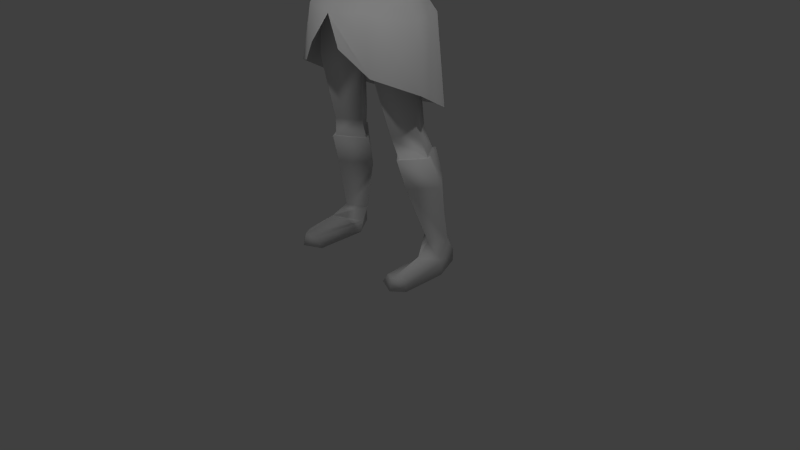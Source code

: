 # Source: maincharactermalermultiresarmstart_anim2.blend  (saved by Blender 2.74.0; exported with 4.5.12 LTS)
import bpy
from mathutils import Matrix  # noqa: F401  (used for matrix-valued properties, if any)

bpy.ops.wm.read_factory_settings(use_empty=True)
scene = bpy.context.scene
scene.name = 'Scene'

# ---- collections
col_collection_1 = bpy.data.collections.new('Collection 1'); scene.collection.children.link(col_collection_1)

# ---- world
world_world = bpy.data.worlds.new('World'); scene.world = world_world
world_world.color = (0.05088, 0.05088, 0.05088)
world_world.use_sun_shadow = False
world_world.sun_shadow_jitter_overblur = 0.0
world_world.cycles.sampling_method = 'MANUAL'
world_world.cycles.sample_map_resolution = 256

# ---- cameras
cam_camera = bpy.data.cameras.new('Camera')
cam_camera.clip_end = 100.0
cam_camera.lens = 35.0
cam_camera.sensor_width = 32.0
cam_camera.sensor_height = 18.0
cam_camera.ortho_scale = 7.314
cam_camera.dof.focus_distance = 0.0
cam_camera.dof.aperture_fstop = 128.0
cam_camera_001 = bpy.data.cameras.new('Camera.001')
cam_camera_001.clip_end = 100.0
cam_camera_001.lens = 35.0
cam_camera_001.sensor_width = 32.0
cam_camera_001.sensor_height = 18.0
cam_camera_001.ortho_scale = 7.314
cam_camera_001.dof.focus_distance = 0.0
cam_camera_001.dof.aperture_fstop = 128.0

# ---- lights
light_lamp = bpy.data.lights.new('Lamp', 'POINT')
light_lamp.transmission_factor = 0.0
light_lamp.cutoff_distance = 30.0
light_lamp.energy = 100.0
light_lamp.shadow_buffer_clip_start = 1.001
light_lamp.shadow_soft_size = 0.1
light_lamp.shadow_maximum_resolution = 0.006
light_lamp.use_absolute_resolution = True
light_lamp.cycles.use_multiple_importance_sampling = False
light_lamp_001 = bpy.data.lights.new('Lamp.001', 'POINT')
light_lamp_001.transmission_factor = 0.0
light_lamp_001.cutoff_distance = 30.0
light_lamp_001.energy = 100.0
light_lamp_001.shadow_buffer_clip_start = 1.001
light_lamp_001.shadow_soft_size = 0.1
light_lamp_001.shadow_maximum_resolution = 0.006
light_lamp_001.use_absolute_resolution = True
light_lamp_001.cycles.use_multiple_importance_sampling = False

# ---- meshes
me_circle = bpy.data.meshes.new('Circle')
me_circle.from_pydata([(0.3595, -0.327, 3.847), (0.5672, -0.03971, 3.763), (0.4829, 0.215, 3.782), (0.3403, -0.3412, 4.239), (0.5576, -0.05014, 4.112), (0.45, 0.1955, 4.148), (0.2896, -0.4389, 4.667), (0.3419, -0.3095, 3.543), (0.6461, -0.03549, 3.504), (0.5688, 0.2012, 3.527), (0.1801, -0.3586, 4.986), (0.5471, 0.07893, 4.823), (0.2899, -0.3132, 4.985), (0.3898, 0.3252, 5.006), (0.7003, -0.1308, 5.121), (0.6622, 0.2822, 5.101), (0.686, 0.09597, 5.318), (0.1607, -0.2419, 5.188), (0.3095, -0.2042, 5.181), (0.337, 0.356, 5.178), (0.2171, 0.1162, 5.415), (0.1429, -0.09707, 5.406), (0.4545, -0.2059, 4.957), (0.4527, -0.1597, 5.187), (0.4739, 0.1439, 5.362), (0.5316, 0.2425, 4.939), (0.4988, 0.3385, 5.186), (0.2115, 0.2871, 3.775), (0.1814, 0.2501, 4.154), (0.2351, 0.4007, 3.549), (0.4173, 0.2037, 4.545), (0.1804, 0.2954, 4.609), (0.1949, 0.329, 4.994), (0.1949, 0.3744, 5.184), (0.5422, -0.0277, 4.451), (0.1675, 0.2707, 5.454), (0.1923, 0.01546, 5.595), (0.1401, -0.1003, 5.583), (0.1143, 0.1807, 5.594), (0.7966, 0.09105, 4.826), (0.8717, -0.1421, 5.065), (0.8842, 0.2832, 5.057), (0.8677, 0.04216, 5.286), (1.176, 0.1106, 4.805), (1.236, -0.1014, 4.981), (1.207, 0.2979, 4.985), (1.203, 0.0443, 5.192), (1.518, 0.1664, 4.756), (1.548, -0.0008285, 4.881), (1.51, 0.3118, 4.914), (1.538, 0.1067, 5.067), (1.668, 0.1626, 4.722), (1.709, -0.03999, 4.827), (1.695, 0.2784, 4.91), (1.708, 0.1094, 5.027), (2.001, 0.0995, 4.602), (2.026, -0.09195, 4.755), (2.03, 0.2515, 4.78), (2.041, 0.09715, 4.929), (2.506, -0.003727, 4.504), (2.479, -0.1025, 4.592), (2.521, 0.138, 4.612), (2.501, 0.07614, 4.674), (2.755, -0.1493, 4.441), (2.748, -0.2282, 4.522), (2.791, 0.09187, 4.537), (2.774, 0.02686, 4.606), (2.984, -0.1648, 4.352), (3.005, -0.1708, 4.39), (3.011, 0.1378, 4.424), (3.005, 0.092, 4.484), (2.905, 0.08357, 4.541), (2.912, 0.1213, 4.487), (2.882, -0.1805, 4.454), (2.885, -0.1762, 4.41), (2.784, -0.2531, 4.432), (2.751, -0.1651, 4.418), (2.706, -0.3159, 4.428), (2.686, -0.196, 4.353), (3.077, -0.06052, 4.251), (3.104, -0.09331, 4.303), (3.114, 0.1284, 4.332), (3.098, 0.1113, 4.397), (2.815, -0.264, 4.377), (2.78, -0.1793, 4.327), (2.757, -0.2973, 4.346), (2.727, -0.2352, 4.318), (2.855, -0.2473, 4.3), (2.817, -0.1802, 4.283), (2.791, -0.294, 4.267), (2.769, -0.2422, 4.259), (0.3142, -0.3665, 3.212), (0.68, -0.03841, 3.265), (0.635, 0.2047, 3.273), (0.3051, 0.4436, 3.265), (0.06698, 0.005302, 2.978), (0.4343, -0.3547, 2.606), (0.7481, -0.02898, 2.538), (0.4674, 0.3606, 2.593), (0.08324, -0.02329, 2.8), (0.4139, 0.3776, 2.995), (0.1046, -0.02276, 2.522), (0.6931, 0.02567, 3.028), (0.3526, -0.386, 3.057), (0.5011, -0.1184, 1.75), (0.7127, 0.08734, 1.848), (0.5157, 0.403, 1.744), (0.2766, 0.07968, 1.729), (0.3075, -0.01843, 5.872), (0.5731, -0.06725, 1.493), (0.7622, 0.1974, 1.493), (0.6028, 0.4481, 1.513), (0.3094, 0.1908, 1.461), (0.2382, -0.2519, 5.834), (0.2009, 0.1529, 5.87), (0.3178, -0.03923, 6.037), (0.2599, -0.26, 6.035), (0.2269, 0.13, 6.069), (0.2915, -0.07006, 6.247), (0.266, -0.3406, 6.168), (0.2284, 0.1339, 6.223), (0.2056, -0.1124, 6.386), (0.1637, -0.2786, 6.332), (0.147, 0.03813, 6.406), (0.1495, 0.1644, 5.728), (0.2623, -0.004748, 5.699), (0.1702, -0.2861, 5.624), (0.0664, -0.3807, 5.783), (0.02297, -0.3586, 5.969), (0.06062, -0.4388, 5.79), (0.4545, -0.2776, 4.541), (0.4042, 0.05242, 6.003), (0.3778, -0.2525, 5.993), (0.3043, 0.2898, 6.041), (0.3186, 0.2572, 5.68), (0.2939, -0.2018, 5.652), (0.3681, 0.1027, 5.641), (0.4777, -0.4341, 3.209), (0.8488, -0.09205, 3.137), (0.7847, 0.3307, 3.179), (0.4562, 0.6182, 3.036), (0.5545, -0.47, 2.538), (1.036, -0.1582, 2.384), (0.9543, 0.2831, 2.136), (0.4331, 0.6698, 1.97), (0.2282, -0.6291, 2.838), (0.789, 0.07804, 4.785), (0.9339, -0.1955, 5.085), (0.9317, 0.3304, 5.059), (0.9309, 0.01808, 5.31), (1.201, 0.07804, 4.708), (1.194, -0.1997, 4.995), (1.352, 0.3773, 4.969), (1.305, 0.05697, 5.241), (0.5823, -0.114, 1.493), (0.8062, 0.1995, 1.493), (0.6174, 0.4965, 1.513), (0.2699, 0.1917, 1.461), (0.8847, 0.321, 1.111), (0.618, -0.005489, 1.116), (0.6797, 0.5435, 1.177), (0.322, 0.3109, 1.079), (0.7716, 0.2141, 0.3912), (0.9204, 0.405, 0.3916), (0.7494, 0.554, 0.4046), (0.5424, 0.3861, 0.3705), (0.8141, 0.00742, 0.2732), (0.9148, 0.2905, 0.1542), (0.8212, 0.609, 0.1672), (0.616, 0.3668, 0.1331), (0.848, -0.001674, 0.0), (0.9806, 0.2339, 0.0), (0.8212, 0.609, 0.0), (0.5933, 0.2966, 0.0), (0.8298, -0.443, 0.1538), (0.9148, -0.3142, 0.1542), (0.6809, -0.3771, 0.1331), (0.8298, -0.4885, 0.0), (0.9806, -0.3597, 0.0), (0.5933, -0.3771, 0.0), (0.3877, 0.002875, 6.219), (0.3619, -0.2874, 6.202), (0.268, 0.2247, 6.25), (0.2586, -0.03185, 6.401), (0.2, -0.3432, 6.391), (0.2088, 0.1765, 6.399), (-0.3595, -0.327, 3.847), (-0.5672, -0.03971, 3.763), (-0.4829, 0.215, 3.782), (-0.3403, -0.3412, 4.239), (-0.5576, -0.05014, 4.112), (-0.45, 0.1955, 4.148), (-0.2896, -0.4389, 4.667), (-0.3419, -0.3095, 3.543), (-0.6461, -0.03549, 3.504), (-0.5688, 0.2012, 3.527), (-0.1801, -0.3586, 4.986), (-0.5471, 0.07893, 4.823), (-0.2899, -0.3132, 4.985), (-0.3898, 0.3252, 5.006), (-0.7003, -0.1308, 5.121), (-0.6622, 0.2822, 5.101), (-0.686, 0.09597, 5.318), (-0.1607, -0.2419, 5.188), (-0.3095, -0.2042, 5.181), (-0.337, 0.356, 5.178), (-0.2171, 0.1162, 5.415), (-0.1429, -0.09707, 5.406), (-0.4545, -0.2059, 4.957), (-0.4527, -0.1597, 5.187), (-0.4739, 0.1439, 5.362), (-0.5316, 0.2425, 4.939), (-0.4988, 0.3385, 5.186), (-0.2115, 0.2871, 3.775), (-0.1814, 0.2501, 4.154), (-0.2351, 0.4007, 3.549), (-0.4173, 0.2037, 4.545), (-0.1804, 0.2954, 4.609), (-0.1949, 0.329, 4.994), (-0.1949, 0.3744, 5.184), (-0.5422, -0.0277, 4.451), (-0.1675, 0.2707, 5.454), (-0.1923, 0.01546, 5.595), (-0.1401, -0.1003, 5.583), (-0.1143, 0.1807, 5.594), (-0.7966, 0.09105, 4.826), (-0.8717, -0.1421, 5.065), (-0.8842, 0.2832, 5.057), (-0.8677, 0.04216, 5.286), (-1.176, 0.1106, 4.805), (-1.236, -0.1014, 4.981), (-1.207, 0.2979, 4.985), (-1.203, 0.0443, 5.192), (-1.518, 0.1664, 4.756), (-1.548, -0.0008285, 4.881), (-1.51, 0.3118, 4.914), (-1.538, 0.1067, 5.067), (-1.668, 0.1626, 4.722), (-1.709, -0.03999, 4.827), (-1.695, 0.2784, 4.91), (-1.708, 0.1094, 5.027), (-2.001, 0.0995, 4.602), (-2.026, -0.09195, 4.755), (-2.03, 0.2515, 4.78), (-2.041, 0.09715, 4.929), (-2.506, -0.003727, 4.504), (-2.479, -0.1025, 4.592), (-2.521, 0.138, 4.612), (-2.501, 0.07614, 4.674), (-2.755, -0.1493, 4.441), (-2.748, -0.2282, 4.522), (-2.791, 0.09187, 4.537), (-2.774, 0.02686, 4.606), (-2.984, -0.1648, 4.352), (-3.005, -0.1708, 4.39), (-3.011, 0.1378, 4.424), (-3.005, 0.092, 4.484), (-2.905, 0.08357, 4.541), (-2.912, 0.1213, 4.487), (-2.882, -0.1805, 4.454), (-2.885, -0.1762, 4.41), (-2.784, -0.2531, 4.432), (-2.751, -0.1651, 4.418), (-2.706, -0.3159, 4.428), (-2.686, -0.196, 4.353), (-3.077, -0.06052, 4.251), (-3.104, -0.09331, 4.303), (-3.114, 0.1284, 4.332), (-3.098, 0.1113, 4.397), (-2.815, -0.264, 4.377), (-2.78, -0.1793, 4.327), (-2.757, -0.2973, 4.346), (-2.727, -0.2352, 4.318), (-2.855, -0.2473, 4.3), (-2.817, -0.1802, 4.283), (-2.791, -0.294, 4.267), (-2.769, -0.2422, 4.259), (-0.3142, -0.3665, 3.212), (-0.68, -0.03841, 3.265), (-0.635, 0.2047, 3.273), (-0.3051, 0.4436, 3.265), (-0.06698, 0.005302, 2.978), (-0.4343, -0.3547, 2.606), (-0.7481, -0.02898, 2.538), (-0.4674, 0.3606, 2.593), (-0.08324, -0.02329, 2.8), (-0.4139, 0.3776, 2.995), (-0.1046, -0.02276, 2.522), (-0.6931, 0.02567, 3.028), (-0.3526, -0.386, 3.057), (-0.5011, -0.1184, 1.75), (-0.7127, 0.08734, 1.848), (-0.5157, 0.403, 1.744), (-0.2766, 0.07968, 1.729), (-0.3075, -0.01843, 5.872), (-0.5731, -0.06725, 1.493), (-0.7622, 0.1974, 1.493), (-0.6028, 0.4481, 1.513), (-0.3094, 0.1908, 1.461), (-0.2382, -0.2519, 5.834), (-0.2009, 0.1529, 5.87), (-0.3178, -0.03923, 6.037), (-0.2599, -0.26, 6.035), (-0.2269, 0.13, 6.069), (-0.2915, -0.07006, 6.247), (-0.266, -0.3406, 6.168), (-0.2284, 0.1339, 6.223), (-0.2056, -0.1124, 6.386), (-0.1637, -0.2786, 6.332), (-0.147, 0.03813, 6.406), (-0.1495, 0.1644, 5.728), (-0.2623, -0.004748, 5.699), (-0.1702, -0.2861, 5.624), (-0.0664, -0.3807, 5.783), (-0.02297, -0.3586, 5.969), (-0.06062, -0.4388, 5.79), (-0.4545, -0.2776, 4.541), (0.0, 0.3355, 3.795), (0.0, -0.4311, 3.896), (0.0, 0.2704, 4.16), (0.0, -0.4594, 4.287), (0.0, -0.4584, 4.672), (0.0, 0.3985, 3.531), (0.0, -0.4115, 3.555), (0.0, -0.3873, 4.954), (0.0, 0.3327, 4.983), (0.0, -0.3039, 5.151), (0.0, 0.3927, 5.19), (0.0, -0.1777, 5.408), (0.0, 0.2894, 5.423), (0.0, 0.3327, 4.597), (0.0, -0.1637, 5.526), (0.0, 0.2266, 5.585), (0.0, 0.4391, 3.352), (0.0, -0.3651, 3.251), (0.0, 0.06134, 2.973), (0.0, -0.4345, 5.758), (0.0, 0.2791, 5.882), (0.0, -0.4191, 5.962), (0.0, 0.2894, 6.062), (0.0, -0.4293, 6.092), (0.0, 0.2563, 6.236), (0.0, -0.3803, 6.334), (0.0, 0.1442, 6.42), (0.0, -0.1266, 6.475), (0.0, 0.2482, 5.73), (0.0, -0.3708, 5.55), (0.0, -0.4836, 5.775), (-0.4042, 0.05242, 6.003), (-0.3778, -0.2525, 5.993), (-0.3043, 0.2898, 6.041), (0.0, 0.355, 6.01), (0.0, 0.2759, 5.648), (-0.3186, 0.2572, 5.68), (-0.2939, -0.2018, 5.652), (-0.3681, 0.1027, 5.641), (-0.4777, -0.4341, 3.209), (-0.8488, -0.09205, 3.137), (-0.7847, 0.3307, 3.179), (-0.4562, 0.6182, 3.036), (0.0, 0.6159, 2.998), (0.0, -0.563, 3.185), (-0.5545, -0.47, 2.538), (-1.036, -0.1582, 2.384), (-0.9543, 0.2831, 2.136), (-0.4331, 0.6698, 1.97), (0.0, 0.7688, 1.882), (-0.2282, -0.6291, 2.838), (-0.789, 0.07804, 4.785), (-0.9339, -0.1955, 5.085), (-0.9317, 0.3304, 5.059), (-0.9309, 0.01808, 5.31), (-1.201, 0.07804, 4.708), (-1.194, -0.1997, 4.995), (-1.352, 0.3773, 4.969), (-1.305, 0.05697, 5.241), (-0.5823, -0.114, 1.493), (-0.8062, 0.1995, 1.493), (-0.6174, 0.4965, 1.513), (-0.2699, 0.1917, 1.461), (-0.8847, 0.321, 1.111), (-0.618, -0.005489, 1.116), (-0.6797, 0.5435, 1.177), (-0.322, 0.3109, 1.079), (-0.7716, 0.2141, 0.3912), (-0.9204, 0.405, 0.3916), (-0.7494, 0.554, 0.4046), (-0.5424, 0.3861, 0.3705), (-0.8141, 0.00742, 0.2732), (-0.9148, 0.2905, 0.1542), (-0.8212, 0.609, 0.1672), (-0.616, 0.3668, 0.1331), (-0.848, -0.001674, 0.0), (-0.9806, 0.2339, 0.0), (-0.8212, 0.609, 0.0), (-0.5933, 0.2966, 0.0), (-0.8298, -0.443, 0.1538), (-0.9148, -0.3142, 0.1542), (-0.6809, -0.3771, 0.1331), (-0.8298, -0.4885, 0.0), (-0.9806, -0.3597, 0.0), (-0.5933, -0.3771, 0.0), (-0.3877, 0.002875, 6.219), (-0.3619, -0.2874, 6.202), (-0.268, 0.2247, 6.25), (0.0, 0.282, 6.219), (-0.2586, -0.03185, 6.401), (-0.2, -0.3432, 6.391), (-0.2088, 0.1765, 6.399), (0.0, 0.2078, 6.408), (0.0, -0.08016, 6.515), (0.0, -0.3615, 6.439), (0.0, 0.03529, 6.505), (0.0, 0.1409, 6.474)], [], [(27, 28, 5, 2), (2, 5, 4, 1), (1, 4, 3, 0), (0, 3, 320, 318), (3, 6, 321, 320), (321, 6, 12, 10, 324), (27, 29, 322, 317), (1, 8, 9, 2), (0, 7, 8, 1), (318, 323, 7, 0), (28, 31, 30, 5), (4, 5, 30, 34), (330, 31, 28, 319), (10, 17, 326, 324), (12, 18, 17, 10), (22, 11, 14, 23), (32, 33, 19, 13), (13, 19, 26, 25), (24, 20, 18, 23), (17, 21, 328, 326), (17, 18, 20, 21), (16, 24, 23, 14), (12, 22, 23, 18), (25, 26, 15, 11), (15, 26, 24, 16), (19, 20, 24, 26), (35, 20, 19, 33), (329, 35, 33, 327), (325, 327, 33, 32), (325, 32, 31, 330), (30, 31, 32, 13), (2, 9, 29, 27), (317, 319, 28, 27), (35, 38, 36, 20), (329, 332, 38, 35), (20, 36, 37, 21), (21, 37, 331, 328), (16, 42, 41, 15), (14, 40, 42, 16), (15, 41, 39, 11), (11, 39, 40, 14), (42, 46, 45, 41), (40, 44, 46, 42), (41, 45, 43, 39), (39, 43, 44, 40), (46, 50, 49, 45), (44, 48, 50, 46), (45, 49, 47, 43), (43, 47, 48, 44), (50, 54, 53, 49), (48, 52, 54, 50), (49, 53, 51, 47), (47, 51, 52, 48), (54, 58, 57, 53), (52, 56, 58, 54), (53, 57, 55, 51), (51, 55, 56, 52), (58, 62, 61, 57), (56, 60, 62, 58), (57, 61, 59, 55), (55, 59, 60, 56), (62, 66, 65, 61), (60, 64, 66, 62), (61, 65, 63, 59), (63, 76, 78, 59), (66, 71, 72, 65), (65, 72, 74, 63), (72, 69, 67, 74), (73, 68, 70, 71), (64, 73, 71, 66), (63, 74, 73, 64), (74, 67, 68, 73), (71, 70, 69, 72), (78, 86, 85, 77), (60, 77, 75, 64), (64, 75, 76, 63), (59, 78, 77, 60), (68, 80, 82, 70), (67, 79, 80, 68), (70, 82, 81, 69), (69, 81, 79, 67), (81, 82, 80, 79), (86, 90, 89, 85), (75, 83, 84, 76), (77, 85, 83, 75), (76, 84, 86, 78), (90, 88, 87, 89), (83, 87, 88, 84), (85, 89, 87, 83), (84, 88, 90, 86), (29, 94, 333, 322), (9, 93, 94, 29), (8, 92, 93, 9), (7, 91, 92, 8), (323, 334, 91, 7), (94, 95, 335, 333), (91, 334, 335, 95), (95, 99, 103, 91), (94, 100, 99, 95), (92, 102, 93), (99, 101, 96, 103), (102, 97, 98, 100), (100, 98, 101, 99), (93, 102, 100, 94), (91, 103, 102, 92), (103, 96, 97, 102), (96, 104, 105, 97), (97, 105, 106, 98), (101, 107, 104, 96), (98, 106, 107, 101), (104, 109, 110, 105), (105, 110, 111, 106), (107, 112, 109, 104), (106, 111, 112, 107), (124, 114, 108, 125), (345, 337, 114, 124), (125, 108, 113, 126), (126, 113, 127, 336, 346), (114, 117, 115, 108), (337, 339, 117, 114), (108, 115, 116, 113), (113, 116, 128, 127), (117, 120, 118, 115), (339, 341, 120, 117), (115, 118, 119, 116), (116, 119, 340, 338, 128), (120, 123, 121, 118), (341, 343, 123, 120), (118, 121, 122, 119), (119, 122, 342, 340), (343, 344, 123), (123, 344, 121), (122, 344, 342), (121, 344, 122), (37, 126, 346, 331), (36, 125, 126, 37), (332, 345, 124, 38), (38, 124, 125, 36), (129, 127, 128), (129, 128, 338, 347), (127, 129, 347, 336), (25, 11, 34, 30, 13), (6, 130, 22, 12), (11, 22, 130, 34), (3, 4, 34, 130, 6), (134, 133, 131, 136), (352, 351, 133, 134), (136, 131, 132, 135), (20, 136, 135, 21), (329, 352, 134, 35), (35, 134, 136, 20), (112, 111, 156, 157), (109, 112, 157, 154), (111, 110, 155, 156), (110, 109, 154, 155), (29, 140, 360, 322), (9, 139, 140, 29), (8, 138, 139, 9), (7, 137, 138, 8), (323, 361, 137, 7), (140, 144, 366, 360), (139, 143, 144, 140), (138, 142, 143, 139), (137, 141, 142, 138), (361, 145, 141, 137), (16, 149, 148, 15), (14, 147, 149, 16), (15, 148, 146, 11), (11, 146, 147, 14), (149, 153, 152, 148), (147, 151, 153, 149), (148, 152, 150, 146), (146, 150, 151, 147), (159, 162, 163, 158), (158, 163, 164, 160), (154, 159, 158, 155), (155, 158, 160, 156), (157, 161, 159, 154), (156, 160, 161, 157), (161, 165, 162, 159), (160, 164, 165, 161), (162, 166, 167, 163), (163, 167, 168, 164), (165, 169, 166, 162), (164, 168, 169, 165), (167, 175, 178, 171), (167, 171, 172, 168), (173, 179, 176, 169), (168, 172, 173, 169), (174, 177, 178, 175), (176, 179, 177, 174), (171, 178, 177, 170), (170, 177, 179, 173), (166, 174, 175, 167), (169, 176, 174, 166), (173, 172, 171, 170), (133, 182, 180, 131), (351, 405, 182, 133), (131, 180, 181, 132), (182, 185, 183, 180), (405, 409, 185, 182), (180, 183, 184, 181), (185, 412, 410, 183), (409, 413, 412, 185), (183, 410, 411, 184), (213, 188, 191, 214), (188, 187, 190, 191), (187, 186, 189, 190), (186, 318, 320, 189), (189, 320, 321, 192), (321, 324, 196, 198, 192), (213, 317, 322, 215), (187, 188, 195, 194), (186, 187, 194, 193), (318, 186, 193, 323), (214, 191, 216, 217), (190, 220, 216, 191), (330, 319, 214, 217), (196, 324, 326, 203), (198, 196, 203, 204), (208, 209, 200, 197), (218, 199, 205, 219), (199, 211, 212, 205), (210, 209, 204, 206), (203, 326, 328, 207), (203, 207, 206, 204), (202, 200, 209, 210), (198, 204, 209, 208), (211, 197, 201, 212), (201, 202, 210, 212), (205, 212, 210, 206), (221, 219, 205, 206), (329, 327, 219, 221), (325, 218, 219, 327), (325, 330, 217, 218), (216, 199, 218, 217), (188, 213, 215, 195), (317, 213, 214, 319), (221, 206, 222, 224), (329, 221, 224, 332), (206, 207, 223, 222), (207, 328, 331, 223), (202, 201, 227, 228), (200, 202, 228, 226), (201, 197, 225, 227), (197, 200, 226, 225), (228, 227, 231, 232), (226, 228, 232, 230), (227, 225, 229, 231), (225, 226, 230, 229), (232, 231, 235, 236), (230, 232, 236, 234), (231, 229, 233, 235), (229, 230, 234, 233), (236, 235, 239, 240), (234, 236, 240, 238), (235, 233, 237, 239), (233, 234, 238, 237), (240, 239, 243, 244), (238, 240, 244, 242), (239, 237, 241, 243), (237, 238, 242, 241), (244, 243, 247, 248), (242, 244, 248, 246), (243, 241, 245, 247), (241, 242, 246, 245), (248, 247, 251, 252), (246, 248, 252, 250), (247, 245, 249, 251), (249, 245, 264, 262), (252, 251, 258, 257), (251, 249, 260, 258), (258, 260, 253, 255), (259, 257, 256, 254), (250, 252, 257, 259), (249, 250, 259, 260), (260, 259, 254, 253), (257, 258, 255, 256), (264, 263, 271, 272), (246, 250, 261, 263), (250, 249, 262, 261), (245, 246, 263, 264), (254, 256, 268, 266), (253, 254, 266, 265), (256, 255, 267, 268), (255, 253, 265, 267), (267, 265, 266, 268), (272, 271, 275, 276), (261, 262, 270, 269), (263, 261, 269, 271), (262, 264, 272, 270), (276, 275, 273, 274), (269, 270, 274, 273), (271, 269, 273, 275), (270, 272, 276, 274), (215, 322, 333, 280), (195, 215, 280, 279), (194, 195, 279, 278), (193, 194, 278, 277), (323, 193, 277, 334), (280, 333, 335, 281), (277, 281, 335, 334), (281, 277, 289, 285), (280, 281, 285, 286), (278, 279, 288), (285, 289, 282, 287), (288, 286, 284, 283), (286, 285, 287, 284), (279, 280, 286, 288), (277, 278, 288, 289), (289, 288, 283, 282), (282, 283, 291, 290), (283, 284, 292, 291), (287, 282, 290, 293), (284, 287, 293, 292), (290, 291, 296, 295), (291, 292, 297, 296), (293, 290, 295, 298), (292, 293, 298, 297), (310, 311, 294, 300), (345, 310, 300, 337), (311, 312, 299, 294), (312, 346, 336, 313, 299), (300, 294, 301, 303), (337, 300, 303, 339), (294, 299, 302, 301), (299, 313, 314, 302), (303, 301, 304, 306), (339, 303, 306, 341), (301, 302, 305, 304), (302, 314, 338, 340, 305), (306, 304, 307, 309), (341, 306, 309, 343), (304, 305, 308, 307), (305, 340, 342, 308), (343, 309, 344), (309, 307, 344), (308, 342, 344), (307, 308, 344), (223, 331, 346, 312), (222, 223, 312, 311), (332, 224, 310, 345), (224, 222, 311, 310), (315, 314, 313), (315, 347, 338, 314), (313, 336, 347, 315), (211, 199, 216, 220, 197), (192, 198, 208, 316), (197, 220, 316, 208), (189, 192, 316, 220, 190), (353, 355, 348, 350), (352, 353, 350, 351), (355, 354, 349, 348), (206, 207, 354, 355), (329, 221, 353, 352), (221, 206, 355, 353), (298, 379, 378, 297), (295, 376, 379, 298), (297, 378, 377, 296), (296, 377, 376, 295), (215, 322, 360, 359), (195, 215, 359, 358), (194, 195, 358, 357), (193, 194, 357, 356), (323, 193, 356, 361), (359, 360, 366, 365), (358, 359, 365, 364), (357, 358, 364, 363), (356, 357, 363, 362), (361, 356, 362, 367), (202, 201, 370, 371), (200, 202, 371, 369), (201, 197, 368, 370), (197, 200, 369, 368), (371, 370, 374, 375), (369, 371, 375, 373), (370, 368, 372, 374), (368, 369, 373, 372), (381, 380, 385, 384), (380, 382, 386, 385), (376, 377, 380, 381), (377, 378, 382, 380), (379, 376, 381, 383), (378, 379, 383, 382), (383, 381, 384, 387), (382, 383, 387, 386), (384, 385, 389, 388), (385, 386, 390, 389), (387, 384, 388, 391), (386, 387, 391, 390), (389, 393, 400, 397), (389, 390, 394, 393), (395, 391, 398, 401), (390, 391, 395, 394), (396, 397, 400, 399), (398, 396, 399, 401), (393, 392, 399, 400), (392, 395, 401, 399), (388, 389, 397, 396), (391, 388, 396, 398), (395, 392, 393, 394), (350, 348, 402, 404), (351, 350, 404, 405), (348, 349, 403, 402), (404, 402, 406, 408), (405, 404, 408, 409), (402, 403, 407, 406), (408, 406, 410, 412), (409, 408, 412, 413), (406, 407, 411, 410)])
me_circle.polygons.foreach_set('use_smooth', [True] * 410)
me_circle.use_remesh_preserve_volume = False
me_circle.use_remesh_preserve_attributes = False
me_circle.use_mirror_vertex_groups = False
me_circle.update()
arm_armature = bpy.data.armatures.new('Armature')  # bones are not reproduced

# ---- objects
ob_armature = bpy.data.objects.new('Armature', arm_armature)
ob_circle = bpy.data.objects.new('Circle', me_circle)
ob_lamp = bpy.data.objects.new('Lamp', light_lamp)
ob_camera = bpy.data.objects.new('Camera', cam_camera)
ob_camera_001 = bpy.data.objects.new('Camera.001', cam_camera_001)
ob_lamp_001 = bpy.data.objects.new('Lamp.001', light_lamp_001)

# ---- transforms, parenting, visibility, modifiers, constraints
ob_armature.location = (0.0, 0.0, 0.0)
ob_armature.show_in_front = True
ob_armature.lineart.crease_threshold = 0.0
ob_circle.parent = ob_armature
ob_circle.location = (0.0, 0.0, 0.0)
ob_circle.lineart.crease_threshold = 0.0
_vg = ob_circle.vertex_groups.new(name='Bone')
for _i, _w in zip([0, 1, 2, 3, 4, 5, 7, 8, 9, 27, 28, 29, 91, 92, 94, 100, 103, 137, 138, 139, 140, 141, 142, 143, 144, 145, 186, 187, 188, 189, 190, 191, 193, 194, 195, 213, 214, 215, 277, 278, 280, 286, 289, 317, 318, 322, 323, 333, 334, 335, 356, 357, 358, 359, 360, 361, 362, 363, 364, 365, 366, 367], [0.1325, 0.07999, 0.0877, 0.002469, 0.009471, 0.003764, 0.5166, 0.1061, 0.1149, 0.1439, 0.0002718, 0.4805, 0.1222, 0.01702, 0.1189, 0.00128, 0.02736, 0.5166, 0.1061, 0.1149, 0.4805, 0.5166, 0.1061, 0.1149, 0.4805, 0.4703, 0.1325, 0.07999, 0.0877, 0.002469, 0.009471, 0.003764, 0.5166, 0.1061, 0.1149, 0.1439, 0.0002718, 0.4805, 0.1222, 0.01702, 0.1189, 0.00128, 0.02736, 0.142, 0.08739, 0.556, 0.4703, 0.2951, 0.5207, 0.001925, 0.5166, 0.1061, 0.1149, 0.4805, 0.556, 0.4703, 0.5166, 0.1061, 0.1149, 0.4805, 0.556, 0.4703]): _vg.add([_i], _w, 'REPLACE')
_vg = ob_circle.vertex_groups.new(name='Bone.001')
for _i, _w in zip([0, 1, 2, 3, 4, 5, 6, 7, 8, 9, 27, 28, 29, 30, 31, 34, 91, 92, 93, 94, 130, 137, 138, 139, 140, 141, 142, 143, 144, 145, 186, 187, 188, 189, 190, 191, 192, 193, 194, 195, 213, 214, 215, 216, 217, 220, 277, 278, 279, 280, 316, 317, 318, 319, 320, 321, 322, 323, 330, 334, 356, 357, 358, 359, 360, 361, 362, 363, 364, 365, 366, 367], [0.6266, 0.5574, 0.5777, 0.1848, 0.5284, 0.5073, 0.02289, 0.205, 0.1733, 0.2057, 0.6027, 0.2003, 0.204, 0.08817, 0.03554, 0.1619, 0.01362, 0.02379, 0.01183, 0.02897, 0.07073, 0.205, 0.1733, 0.2057, 0.204, 0.205, 0.1733, 0.2057, 0.204, 0.4328, 0.6266, 0.5574, 0.5777, 0.1848, 0.5284, 0.5073, 0.02289, 0.205, 0.1733, 0.2057, 0.6027, 0.2003, 0.204, 0.08817, 0.03554, 0.1619, 0.01362, 0.02379, 0.01183, 0.02897, 0.07073, 0.6166, 0.7309, 0.1581, 0.1302, 0.004326, 0.1755, 0.4328, 0.02381, 0.09124, 0.205, 0.1733, 0.2057, 0.204, 0.1755, 0.4328, 0.205, 0.1733, 0.2057, 0.204, 0.1755, 0.4328]): _vg.add([_i], _w, 'REPLACE')
_vg = ob_circle.vertex_groups.new(name='Bone.002')
for _i, _w in zip([0, 1, 2, 3, 4, 5, 6, 7, 9, 10, 11, 12, 13, 17, 18, 19, 22, 23, 25, 27, 28, 29, 30, 31, 32, 33, 34, 130, 137, 139, 140, 141, 143, 144, 146, 150, 186, 187, 188, 189, 190, 191, 192, 193, 195, 196, 197, 198, 199, 203, 204, 205, 208, 209, 211, 213, 214, 215, 216, 217, 218, 219, 220, 316, 317, 318, 319, 320, 321, 322, 324, 325, 326, 327, 328, 330, 356, 358, 359, 360, 362, 364, 365, 366, 368, 372], [0.1564, 0.07432, 0.1063, 0.7395, 0.3193, 0.3597, 0.8247, 0.02262, 0.0216, 0.7086, 0.1152, 0.5618, 0.07922, 0.186, 0.1128, 0.01211, 0.214, 0.03775, 0.0549, 0.1318, 0.7141, 0.03633, 0.6781, 0.7675, 0.2041, 0.06682, 0.6247, 0.7584, 0.02262, 0.0216, 0.03633, 0.02262, 0.0216, 0.03633, 0.1152, 0.1152, 0.1564, 0.07432, 0.1063, 0.7395, 0.3193, 0.3597, 0.8247, 0.02262, 0.0216, 0.7086, 0.1152, 0.5618, 0.07922, 0.186, 0.1128, 0.01211, 0.214, 0.03775, 0.0549, 0.1318, 0.7141, 0.03633, 0.6781, 0.7675, 0.2041, 0.06682, 0.6247, 0.7584, 0.1487, 0.1518, 0.7682, 0.8294, 0.8895, 0.0292, 0.7911, 0.4665, 0.5862, 0.09581, 0.02813, 0.8114, 0.02262, 0.0216, 0.03633, 0.0292, 0.02262, 0.0216, 0.03633, 0.0292, 0.1152, 0.1152]): _vg.add([_i], _w, 'REPLACE')
_vg = ob_circle.vertex_groups.new(name='Bone.003')
for _i, _w in zip([10, 17, 18, 19, 20, 21, 24, 32, 33, 35, 36, 37, 38, 113, 114, 124, 125, 126, 127, 129, 131, 132, 133, 134, 135, 136, 180, 181, 182, 183, 184, 185, 196, 203, 204, 205, 206, 207, 210, 218, 219, 221, 222, 223, 224, 299, 300, 310, 311, 312, 313, 315, 324, 325, 326, 327, 328, 329, 331, 332, 336, 337, 345, 346, 347, 348, 349, 350, 351, 352, 353, 354, 355, 402, 403, 404, 405, 406, 407, 408, 409, 410, 411, 412, 413], [0.004327, 0.1347, 0.05254, 0.04316, 0.2359, 0.6846, 0.08343, 0.007608, 0.1124, 0.5527, 0.1567, 0.1859, 0.5743, 0.004552, 0.03662, 0.1367, 0.06429, 0.08139, 0.01671, 0.01197, 0.2359, 0.6846, 0.5527, 0.5527, 0.6846, 0.2359, 0.2359, 0.6846, 0.5527, 0.2359, 0.6846, 0.5527, 0.004327, 0.1347, 0.05254, 0.04316, 0.2359, 0.6846, 0.08343, 0.007608, 0.1124, 0.5527, 0.1567, 0.1859, 0.5743, 0.004552, 0.03662, 0.1367, 0.06429, 0.08139, 0.01671, 0.01197, 0.001085, 0.01119, 0.09393, 0.1195, 0.6953, 0.5775, 0.2639, 0.4297, 0.02356, 0.001536, 0.09297, 0.1104, 0.01504, 0.2359, 0.6846, 0.5527, 0.5775, 0.5775, 0.5527, 0.6846, 0.2359, 0.2359, 0.6846, 0.5527, 0.5775, 0.2359, 0.6846, 0.5527, 0.5775, 0.2359, 0.6846, 0.5527, 0.5775]): _vg.add([_i], _w, 'REPLACE')
_vg = ob_circle.vertex_groups.new(name='Bone.004')
for _i, _w in zip([17, 20, 21, 24, 35, 36, 37, 38, 108, 113, 114, 115, 116, 117, 118, 119, 120, 121, 122, 123, 124, 125, 126, 127, 128, 129, 131, 132, 133, 134, 135, 136, 180, 181, 182, 183, 184, 185, 203, 206, 207, 210, 221, 222, 223, 224, 294, 299, 300, 301, 302, 303, 304, 305, 306, 307, 308, 309, 310, 311, 312, 313, 314, 315, 327, 328, 329, 331, 332, 336, 337, 338, 339, 340, 341, 342, 343, 344, 345, 346, 347, 348, 349, 350, 351, 352, 353, 354, 355, 402, 403, 404, 405, 406, 407, 408, 409, 410, 411, 412, 413], [0.002258, 0.1134, 0.132, 0.02789, 0.08756, 0.7556, 0.7765, 0.3457, 0.9631, 0.9649, 0.9475, 0.9843, 0.9861, 0.9845, 0.9942, 0.9927, 0.9933, 0.9971, 0.9967, 0.9978, 0.8399, 0.8964, 0.9049, 0.9597, 0.9822, 0.9628, 0.1134, 0.132, 0.08756, 0.08756, 0.132, 0.1134, 0.1134, 0.132, 0.08756, 0.1134, 0.132, 0.08756, 0.002258, 0.1134, 0.132, 0.02789, 0.08756, 0.7556, 0.7765, 0.3457, 0.9631, 0.9649, 0.9475, 0.9843, 0.9861, 0.9845, 0.9942, 0.9927, 0.9933, 0.9971, 0.9967, 0.9978, 0.8399, 0.8964, 0.9049, 0.9597, 0.9822, 0.9628, 0.01068, 0.1781, 0.1417, 0.6851, 0.505, 0.9564, 0.9687, 0.9834, 0.9892, 0.9912, 0.9958, 0.9972, 0.9982, 0.9991, 0.8895, 0.8696, 0.9613, 0.1134, 0.132, 0.08756, 0.1417, 0.1417, 0.08756, 0.132, 0.1134, 0.1134, 0.132, 0.08756, 0.1417, 0.1134, 0.132, 0.08756, 0.1417, 0.1134, 0.132, 0.08756, 0.1417]): _vg.add([_i], _w, 'REPLACE')
_vg = ob_circle.vertex_groups.new(name='Bone.002_L')
for _i, _w in zip([3, 4, 5, 6, 10, 11, 12, 13, 14, 15, 16, 17, 18, 19, 20, 21, 22, 23, 24, 25, 26, 30, 31, 32, 33, 34, 35, 36, 38, 39, 40, 42, 125, 130, 131, 132, 133, 134, 135, 136, 146, 147, 148, 149, 150, 151, 152, 153, 180, 181, 182, 183, 184, 185, 196, 203, 205, 217, 218, 219, 221, 321, 324, 325, 326, 327, 328, 329, 330, 332, 350, 351, 352, 353, 404, 405, 408, 409, 410, 411, 412, 413], [0.002637, 0.01338, 0.01562, 0.09249, 0.1901, 0.5892, 0.3342, 0.7188, 0.1664, 0.1408, 0.1304, 0.6007, 0.7504, 0.7479, 0.5776, 0.1396, 0.6233, 0.7605, 0.7267, 0.516, 0.6519, 0.1404, 0.1152, 0.6194, 0.643, 0.1237, 0.2712, 0.0755, 0.0588, 0.1007, 0.01769, 0.0006384, 0.01731, 0.1145, 0.5776, 0.1396, 0.2712, 0.2712, 0.1396, 0.5776, 0.5892, 0.1664, 0.1408, 0.1304, 0.5892, 0.1664, 0.1408, 0.1304, 0.5776, 0.1396, 0.2712, 0.5776, 0.1396, 0.2712, 0.01827, 0.01478, 0.007314, 0.01267, 0.07711, 0.1044, 0.04157, 0.01166, 0.07708, 0.2263, 0.1433, 0.3628, 0.03351, 0.1221, 0.05925, 0.007138, 0.04157, 0.1221, 0.1221, 0.04157, 0.04157, 0.1221, 0.04157, 0.1221, 0.2888, 0.06982, 0.1564, 0.1221]): _vg.add([_i], _w, 'REPLACE')
_vg = ob_circle.vertex_groups.new(name='Bone.002_L.001')
for _i, _w in zip([11, 12, 13, 14, 15, 16, 18, 19, 20, 22, 23, 24, 25, 26, 30, 32, 33, 34, 39, 40, 41, 42, 43, 44, 45, 46, 47, 48, 49, 50, 51, 52, 53, 54, 130, 131, 136, 146, 147, 148, 149, 150, 151, 152, 153, 180, 183, 410], [0.2702, 0.04539, 0.1516, 0.8021, 0.8435, 0.8478, 0.05664, 0.1317, 0.05485, 0.1355, 0.1648, 0.1358, 0.4107, 0.2841, 0.06551, 0.0517, 0.0396, 0.05203, 0.8737, 0.9578, 0.9763, 0.9697, 0.9634, 0.9793, 0.9902, 0.991, 0.2416, 0.806, 0.8152, 0.8674, 0.06524, 0.1145, 0.1426, 0.1471, 0.0186, 0.05485, 0.05485, 0.2702, 0.8021, 0.8435, 0.8478, 0.2702, 0.8021, 0.8435, 0.8478, 0.05485, 0.05485, 0.02742]): _vg.add([_i], _w, 'REPLACE')
_vg = ob_circle.vertex_groups.new(name='Bone.002_L.002')
for _i, _w in zip([43, 47, 48, 49, 50, 51, 52, 53, 54, 55, 56, 57, 58, 59, 60, 61, 62, 65, 66], [0.01105, 0.7577, 0.1935, 0.1847, 0.1324, 0.9329, 0.8839, 0.8576, 0.8527, 0.9714, 0.9726, 0.9949, 0.9906, 0.05209, 0.05136, 0.8105, 0.8663, 0.002259, 0.02705]): _vg.add([_i], _w, 'REPLACE')
_vg = ob_circle.vertex_groups.new(name='Bone.002_L.003')
for _i, _w in zip([61, 63, 64, 65, 66, 67, 68, 69, 70, 71, 72, 73, 74, 75, 76, 78, 81, 82, 83, 84, 88], [0.008927, 0.6386, 0.1561, 0.845, 0.8809, 0.05995, 0.1072, 0.2078, 0.4443, 0.7393, 0.4053, 0.5763, 0.2913, 0.07126, 0.482, 0.00146, 0.1036, 0.1773, 0.008937, 0.106, 0.02105]): _vg.add([_i], _w, 'REPLACE')
_vg = ob_circle.vertex_groups.new(name='Bone.002_L.004')
for _i, _w in zip([63, 64, 65, 67, 68, 69, 70, 71, 72, 73, 74, 76, 79, 80, 81, 82], [0.07999, 0.008485, 0.08915, 0.9266, 0.8697, 0.7875, 0.5461, 0.2399, 0.5817, 0.2835, 0.6243, 0.06072, 0.9879, 0.9904, 0.8933, 0.8181]): _vg.add([_i], _w, 'REPLACE')
_vg = ob_circle.vertex_groups.new(name='Bone.002_L.005')
for _i, _w in zip([55, 59, 60, 61, 62, 63, 64, 65, 66, 73, 74, 75, 76, 77, 78, 83, 84, 85, 86, 87, 88, 89, 90], [0.001057, 0.9329, 0.9393, 0.1576, 0.1139, 0.2905, 0.8089, 0.02949, 0.06953, 0.1393, 0.08499, 0.9187, 0.4639, 0.9729, 0.9708, 0.9667, 0.8819, 0.9911, 0.9961, 0.9847, 0.9604, 0.9941, 0.9923]): _vg.add([_i], _w, 'REPLACE')
_vg = ob_circle.vertex_groups.new(name='Bone.002_R')
for _i, _w in zip([10, 17, 19, 31, 32, 33, 35, 133, 134, 182, 185, 189, 190, 191, 192, 196, 197, 198, 199, 200, 201, 202, 203, 204, 205, 206, 207, 208, 209, 210, 211, 212, 216, 217, 218, 219, 220, 221, 222, 224, 225, 226, 228, 311, 316, 321, 324, 325, 326, 327, 328, 329, 330, 332, 348, 349, 350, 351, 352, 353, 354, 355, 368, 369, 370, 371, 372, 373, 374, 375, 402, 403, 404, 405, 406, 407, 408, 409, 410, 411, 412, 413], [0.01827, 0.01478, 0.007314, 0.01267, 0.07711, 0.1044, 0.04157, 0.04157, 0.04157, 0.04157, 0.04157, 0.002637, 0.01338, 0.01562, 0.09249, 0.1901, 0.5892, 0.3342, 0.7188, 0.1664, 0.1408, 0.1304, 0.6007, 0.7504, 0.7479, 0.5776, 0.1396, 0.6233, 0.7605, 0.7267, 0.516, 0.6519, 0.1404, 0.1152, 0.6194, 0.643, 0.1237, 0.2712, 0.0755, 0.0588, 0.1007, 0.01769, 0.0006384, 0.01731, 0.1145, 0.01166, 0.07708, 0.2263, 0.1433, 0.3628, 0.03351, 0.1221, 0.05925, 0.007138, 0.5776, 0.1396, 0.2712, 0.1221, 0.1221, 0.2712, 0.1396, 0.5776, 0.5892, 0.1664, 0.1408, 0.1304, 0.5892, 0.1664, 0.1408, 0.1304, 0.5776, 0.1396, 0.2712, 0.1221, 0.5776, 0.1396, 0.2712, 0.1221, 0.2888, 0.06982, 0.1564, 0.1221]): _vg.add([_i], _w, 'REPLACE')
_vg = ob_circle.vertex_groups.new(name='Bone.002_R.001')
for _i, _w in zip([197, 198, 199, 200, 201, 202, 204, 205, 206, 208, 209, 210, 211, 212, 216, 218, 219, 220, 225, 226, 227, 228, 229, 230, 231, 232, 233, 234, 235, 236, 237, 238, 239, 240, 316, 348, 355, 368, 369, 370, 371, 372, 373, 374, 375, 402, 406, 410], [0.2702, 0.04539, 0.1516, 0.8021, 0.8435, 0.8478, 0.05664, 0.1317, 0.05485, 0.1355, 0.1648, 0.1358, 0.4107, 0.2841, 0.06551, 0.0517, 0.0396, 0.05203, 0.8737, 0.9578, 0.9763, 0.9697, 0.9634, 0.9793, 0.9902, 0.991, 0.2416, 0.806, 0.8152, 0.8674, 0.06524, 0.1145, 0.1426, 0.1471, 0.0186, 0.05485, 0.05485, 0.2702, 0.8021, 0.8435, 0.8478, 0.2702, 0.8021, 0.8435, 0.8478, 0.05485, 0.05485, 0.02742]): _vg.add([_i], _w, 'REPLACE')
_vg = ob_circle.vertex_groups.new(name='Bone.002_R.002')
for _i, _w in zip([229, 233, 234, 235, 236, 237, 238, 239, 240, 241, 242, 243, 244, 245, 246, 247, 248, 251, 252], [0.01105, 0.7577, 0.1935, 0.1847, 0.1324, 0.9329, 0.8839, 0.8576, 0.8527, 0.9714, 0.9726, 0.9949, 0.9906, 0.05209, 0.05136, 0.8105, 0.8663, 0.002259, 0.02705]): _vg.add([_i], _w, 'REPLACE')
_vg = ob_circle.vertex_groups.new(name='Bone.002_R.003')
for _i, _w in zip([247, 249, 250, 251, 252, 253, 254, 255, 256, 257, 258, 259, 260, 261, 262, 264, 267, 268, 269, 270, 274], [0.008927, 0.6386, 0.1561, 0.845, 0.8809, 0.05995, 0.1072, 0.2078, 0.4443, 0.7393, 0.4053, 0.5763, 0.2913, 0.07126, 0.482, 0.00146, 0.1036, 0.1773, 0.008937, 0.106, 0.02105]): _vg.add([_i], _w, 'REPLACE')
_vg = ob_circle.vertex_groups.new(name='Bone.002_R.004')
for _i, _w in zip([249, 250, 251, 253, 254, 255, 256, 257, 258, 259, 260, 262, 265, 266, 267, 268], [0.07999, 0.008485, 0.08915, 0.9266, 0.8697, 0.7875, 0.5461, 0.2399, 0.5817, 0.2835, 0.6243, 0.06072, 0.9879, 0.9904, 0.8933, 0.8181]): _vg.add([_i], _w, 'REPLACE')
_vg = ob_circle.vertex_groups.new(name='Bone.002_R.005')
for _i, _w in zip([241, 245, 246, 247, 248, 249, 250, 251, 252, 259, 260, 261, 262, 263, 264, 269, 270, 271, 272, 273, 274, 275, 276], [0.001057, 0.9329, 0.9393, 0.1576, 0.1139, 0.2905, 0.8089, 0.02949, 0.06953, 0.1393, 0.08499, 0.9187, 0.4639, 0.9729, 0.9708, 0.9667, 0.8819, 0.9911, 0.9961, 0.9847, 0.9604, 0.9941, 0.9923]): _vg.add([_i], _w, 'REPLACE')
_vg = ob_circle.vertex_groups.new(name='Bone_L')
for _i, _w in zip([0, 1, 2, 4, 5, 7, 8, 9, 27, 29, 91, 92, 93, 94, 95, 96, 99, 100, 101, 102, 103, 137, 138, 139, 140, 141, 142, 143, 144, 145, 215, 280, 281, 285, 317, 322, 323, 333, 334, 335, 359, 360, 361, 365, 366, 367], [0.03657, 0.1492, 0.1335, 0.03402, 0.01377, 0.1424, 0.3531, 0.4303, 0.06326, 0.1588, 0.5868, 0.409, 0.4157, 0.5245, 0.5235, 0.05907, 0.1601, 0.1516, 0.009474, 0.1235, 0.4761, 0.1424, 0.3531, 0.4303, 0.1588, 0.1424, 0.3531, 0.4303, 0.1588, 0.0009823, 0.02736, 0.07577, 0.2269, 0.06563, 0.01347, 0.09246, 0.0009811, 0.3161, 0.1424, 0.4181, 0.02736, 0.09246, 0.0009811, 0.02736, 0.09246, 0.00098]): _vg.add([_i], _w, 'REPLACE')
_vg = ob_circle.vertex_groups.new(name='Bone_L.001')
for _i, _w in zip([0, 1, 2, 4, 7, 8, 9, 27, 29, 91, 92, 93, 94, 95, 96, 97, 98, 99, 100, 101, 102, 103, 104, 105, 106, 107, 109, 110, 111, 137, 138, 139, 140, 141, 142, 143, 144, 154, 155, 156, 281, 334, 335], [0.003084, 0.122, 0.07119, 0.01274, 0.08639, 0.3364, 0.1933, 0.006938, 0.06467, 0.2254, 0.5111, 0.5146, 0.2251, 0.1837, 0.9276, 0.9834, 0.9736, 0.7575, 0.7856, 0.9532, 0.8539, 0.4606, 0.9468, 0.9534, 0.9397, 0.96, 0.0776, 0.05516, 0.06451, 0.08639, 0.3364, 0.1933, 0.06467, 0.08639, 0.3364, 0.1933, 0.06467, 0.0776, 0.05516, 0.06451, 0.02228, 0.04737, 0.06667]): _vg.add([_i], _w, 'REPLACE')
_vg = ob_circle.vertex_groups.new(name='Bone_L.002')
for _i, _w in zip([104, 105, 106, 107, 109, 110, 111, 112, 154, 155, 156, 157, 158, 159, 160, 161, 162, 163, 164, 165, 166, 167, 168, 169, 172], [0.04846, 0.04286, 0.0593, 0.02643, 0.922, 0.9448, 0.9353, 0.9761, 0.922, 0.9448, 0.9353, 0.9761, 0.9959, 0.9942, 0.9941, 0.9973, 0.8832, 0.9647, 0.9659, 0.967, 0.02567, 0.07867, 0.5251, 0.08772, 0.4965]): _vg.add([_i], _w, 'REPLACE')
_vg = ob_circle.vertex_groups.new(name='Bone_L.003')
for _i, _w in zip([162, 163, 164, 165, 166, 167, 168, 169, 170, 171, 172, 173, 174, 175, 176, 177, 178, 179], [0.1167, 0.02047, 0.01798, 0.0159, 0.9622, 0.9213, 0.4749, 0.9123, 0.9998, 0.9987, 0.5035, 0.9989, 1.006, 0.9981, 1.002, 1.004, 1.006, 1.001]): _vg.add([_i], _w, 'REPLACE')
_vg = ob_circle.vertex_groups.new(name='Bone_R')
for _i, _w in zip([29, 94, 95, 99, 140, 144, 145, 186, 187, 188, 190, 191, 193, 194, 195, 213, 215, 277, 278, 279, 280, 281, 282, 285, 286, 287, 288, 289, 317, 322, 323, 333, 334, 335, 356, 357, 358, 359, 360, 361, 362, 363, 364, 365, 366, 367], [0.02736, 0.07577, 0.2269, 0.06563, 0.02736, 0.02736, 0.00098, 0.03657, 0.1492, 0.1335, 0.03402, 0.01377, 0.1424, 0.3531, 0.4303, 0.06326, 0.1588, 0.5868, 0.409, 0.4157, 0.5245, 0.5235, 0.05907, 0.1601, 0.1516, 0.009474, 0.1235, 0.4761, 0.01347, 0.09246, 0.0009811, 0.3161, 0.1424, 0.4181, 0.1424, 0.3531, 0.4303, 0.1588, 0.09246, 0.0009811, 0.1424, 0.3531, 0.4303, 0.1588, 0.09246, 0.0009823]): _vg.add([_i], _w, 'REPLACE')
_vg = ob_circle.vertex_groups.new(name='Bone_R.001')
for _i, _w in zip([95, 186, 187, 188, 190, 193, 194, 195, 213, 215, 277, 278, 279, 280, 281, 282, 283, 284, 285, 286, 287, 288, 289, 290, 291, 292, 293, 295, 296, 297, 334, 335, 356, 357, 358, 359, 362, 363, 364, 365, 376, 377, 378], [0.02228, 0.003084, 0.122, 0.07119, 0.01274, 0.08639, 0.3364, 0.1933, 0.006938, 0.06467, 0.2254, 0.5111, 0.5146, 0.2251, 0.1837, 0.9276, 0.9834, 0.9736, 0.7575, 0.7856, 0.9532, 0.8539, 0.4606, 0.9468, 0.9534, 0.9397, 0.96, 0.0776, 0.05516, 0.06451, 0.04737, 0.06667, 0.08639, 0.3364, 0.1933, 0.06467, 0.08639, 0.3364, 0.1933, 0.06467, 0.0776, 0.05516, 0.06451]): _vg.add([_i], _w, 'REPLACE')
_vg = ob_circle.vertex_groups.new(name='Bone_R.002')
for _i, _w in zip([290, 291, 292, 293, 295, 296, 297, 298, 376, 377, 378, 379, 380, 381, 382, 383, 384, 385, 386, 387, 388, 389, 390, 391, 394], [0.04846, 0.04286, 0.0593, 0.02643, 0.922, 0.9448, 0.9353, 0.9761, 0.922, 0.9448, 0.9353, 0.9761, 0.9959, 0.9942, 0.9941, 0.9973, 0.8832, 0.9647, 0.9659, 0.967, 0.02567, 0.07867, 0.5251, 0.08772, 0.4965]): _vg.add([_i], _w, 'REPLACE')
_vg = ob_circle.vertex_groups.new(name='Bone_R.003')
for _i, _w in zip([384, 385, 386, 387, 388, 389, 390, 391, 392, 393, 394, 395, 396, 397, 398, 399, 400, 401], [0.1167, 0.02047, 0.01798, 0.0159, 0.9622, 0.9213, 0.4749, 0.9123, 0.9998, 0.9987, 0.5035, 0.9989, 1.006, 0.9981, 1.002, 1.004, 1.006, 1.001]): _vg.add([_i], _w, 'REPLACE')
_vg = ob_circle.vertex_groups.new(name='Stomach')
for _i, _w in zip([0, 1, 2, 3, 4, 5, 6, 7, 8, 9, 27, 28, 29, 30, 34, 91, 92, 93, 94, 95, 100, 103, 130, 137, 138, 139, 140, 141, 142, 143, 144, 145, 186, 187, 188, 189, 190, 191, 192, 193, 194, 195, 213, 214, 215, 216, 220, 277, 278, 279, 280, 281, 286, 289, 316, 317, 318, 319, 320, 322, 323, 333, 334, 335, 356, 357, 358, 359, 360, 361, 362, 363, 364, 365, 366, 367], [0.7364, 0.5285, 0.5449, 0.1453, 0.1863, 0.1625, 0.001238, 0.7087, 0.1471, 0.1519, 0.6957, 0.1396, 0.6592, 0.01704, 0.06079, 0.1674, 0.01841, 0.02181, 0.1677, 0.03341, 0.02305, 0.05675, 0.03551, 0.545, 0.3555, 0.3475, 0.4353, 0.5103, 0.4329, 0.4294, 0.4442, 0.5585, 0.736, 0.5286, 0.545, 0.1429, 0.1868, 0.163, 4.356e-05, 0.7087, 0.1471, 0.1519, 0.6957, 0.1398, 0.6592, 0.02182, 0.05467, 0.1674, 0.01842, 0.02181, 0.1677, 0.03341, 0.02305, 0.05675, 0.03283, 0.7206, 0.8237, 0.134, 0.1186, 0.7097, 0.8585, 0.3535, 0.6234, 0.03007, 0.545, 0.3555, 0.3475, 0.4353, 0.4752, 0.6012, 0.5102, 0.4329, 0.4294, 0.4442, 0.4475, 0.5585]): _vg.add([_i], _w, 'REPLACE')
_vg = ob_circle.vertex_groups.new(name='Chest')
for _i, _w in zip([0, 1, 2, 3, 4, 5, 6, 7, 9, 10, 11, 12, 13, 17, 18, 19, 21, 22, 23, 25, 26, 27, 28, 29, 30, 31, 32, 33, 34, 35, 130, 131, 132, 133, 134, 135, 136, 137, 138, 139, 140, 141, 142, 143, 144, 145, 146, 148, 150, 151, 152, 153, 180, 181, 182, 183, 184, 185, 186, 187, 188, 189, 190, 191, 192, 193, 195, 196, 197, 198, 199, 203, 204, 205, 207, 208, 209, 211, 212, 213, 214, 215, 216, 217, 218, 219, 220, 221, 316, 317, 318, 319, 320, 321, 322, 324, 325, 326, 327, 328, 329, 330, 348, 349, 350, 351, 352, 353, 354, 355, 356, 357, 358, 359, 360, 361, 362, 363, 364, 365, 366, 367, 368, 369, 370, 372, 373, 374, 375, 402, 403, 404, 405, 406, 407, 408, 409, 410, 411, 412, 413], [0.1735, 0.1645, 0.1795, 0.8077, 0.6893, 0.7223, 0.8539, 0.01529, 0.001694, 0.7618, 0.1319, 0.6233, 0.1128, 0.5607, 0.2299, 0.06959, 0.0576, 0.2555, 0.07899, 0.09268, 0.01388, 0.1629, 0.7921, 0.02329, 0.7398, 0.8019, 0.2604, 0.1464, 0.7494, 0.00398, 0.8029, 0.01228, 0.01894, 0.01129, 0.003356, 0.02774, 0.002735, 0.007169, 0.001824, 0.004498, 0.008689, 0.005044, 0.004335, 0.005485, 0.00691, 0.00442, 0.07208, 0.01352, 0.03849, 0.01333, 0.02037, 0.008482, 0.014, 0.01677, 0.01303, 0.01442, 0.01586, 0.01373, 0.1737, 0.1639, 0.1795, 0.8097, 0.6867, 0.7232, 0.8512, 0.01535, 0.001648, 0.7254, 0.1423, 0.644, 0.1067, 0.5592, 0.2318, 0.06834, 0.05748, 0.2619, 0.0799, 0.07876, 0.01127, 0.163, 0.7927, 0.0233, 0.75, 0.8042, 0.2588, 0.1457, 0.7544, 0.003868, 0.8007, 0.1711, 0.1437, 0.8089, 0.8596, 0.9117, 0.01712, 0.8373, 0.558, 0.7187, 0.3956, 0.08122, 0.05005, 0.8411, 0.01224, 0.01888, 0.01127, 0.01443, 0.022, 0.003308, 0.02764, 0.002706, 0.007169, 0.001772, 0.004461, 0.008673, 0.0101, 0.003867, 0.005033, 0.00431, 0.005467, 0.006903, 0.00709, 0.004415, 0.0771, 0.001745, 0.01608, 0.04368, 0.01656, 0.02387, 0.01128, 0.01397, 0.01674, 0.01301, 0.01378, 0.01441, 0.01585, 0.01372, 0.01393, 0.01464, 0.01567, 0.01428, 0.01409]): _vg.add([_i], _w, 'REPLACE')
_vg = ob_circle.vertex_groups.new(name='Shoulder_L')
for _i, _w in zip([4, 5, 6, 10, 11, 12, 13, 14, 15, 16, 17, 18, 19, 20, 21, 22, 23, 24, 25, 26, 30, 31, 32, 33, 34, 35, 39, 130, 131, 132, 133, 134, 135, 136, 146, 147, 148, 149, 150, 151, 152, 153, 180, 181, 182, 183, 184, 185, 217, 218, 219, 324, 325, 326, 327, 329, 330, 348, 349, 350, 351, 352, 353, 402, 403, 404, 405, 406, 407, 408, 409, 410, 411, 412, 413], [0.005251, 0.01557, 0.07742, 0.1354, 0.59, 0.2638, 0.7183, 0.09423, 0.1286, 0.08951, 0.2007, 0.6016, 0.7092, 0.1233, 0.02258, 0.5643, 0.7397, 0.7464, 0.6238, 0.6759, 0.1469, 0.1106, 0.5806, 0.5814, 0.1149, 0.09412, 0.08958, 0.1045, 0.06159, 0.05647, 0.05906, 0.07721, 0.05798, 0.07991, 0.3434, 0.1346, 0.1853, 0.1348, 0.2279, 0.1702, 0.1938, 0.1672, 0.05584, 0.05365, 0.05412, 0.05168, 0.04945, 0.05134, 0.004169, 0.05895, 0.05583, 0.04248, 0.1788, 0.06061, 0.1823, 0.04348, 0.0535, 0.01864, 0.01503, 0.02846, 0.04818, 0.0498, 0.006138, 0.02762, 0.0259, 0.03456, 0.0468, 0.03563, 0.03611, 0.03856, 0.04566, 0.04438, 0.04303, 0.04495, 0.04533]): _vg.add([_i], _w, 'REPLACE')
_vg = ob_circle.vertex_groups.new(name='Upperarm_L')
for _i, _w in zip([10, 11, 12, 13, 14, 15, 16, 18, 19, 22, 23, 24, 25, 26, 30, 32, 33, 34, 39, 40, 41, 42, 43, 44, 45, 46, 47, 48, 49, 50, 51, 52, 53, 54, 130, 146, 147, 148, 149, 150, 151, 152, 153], [0.001716, 0.2627, 0.05392, 0.1126, 0.8815, 0.8497, 0.8956, 0.05385, 0.08208, 0.153, 0.1417, 0.1391, 0.2606, 0.24, 0.05624, 0.03077, 0.0188, 0.04103, 0.8878, 0.9802, 0.9762, 0.9793, 0.9868, 0.9908, 0.9902, 0.9938, 0.8765, 0.8971, 0.8974, 0.916, 0.1073, 0.1001, 0.09259, 0.1173, 0.01932, 0.5736, 0.834, 0.7745, 0.8363, 0.7189, 0.7905, 0.7625, 0.7955]): _vg.add([_i], _w, 'REPLACE')
_vg = ob_circle.vertex_groups.new(name='Lowerarm_L')
for _i, _w in zip([47, 48, 49, 50, 51, 52, 53, 54, 55, 56, 57, 58, 59, 60, 61, 62, 64, 65, 66, 77], [0.1231, 0.1027, 0.1025, 0.08387, 0.8919, 0.8996, 0.9078, 0.8828, 0.9805, 0.9912, 1.0, 0.995, 0.1707, 0.8754, 0.8698, 0.9617, 0.0584, 0.02482, 0.04997, 0.005316]): _vg.add([_i], _w, 'REPLACE')
_vg = ob_circle.vertex_groups.new(name='Hand_L')
for _i, _w in zip([61, 63, 64, 65, 66, 67, 68, 69, 70, 71, 72, 73, 74, 75, 76, 79, 80, 81, 82], [0.01818, 0.1657, 0.1198, 0.9011, 0.9012, 0.9434, 0.946, 0.9841, 0.9886, 0.9847, 0.9745, 0.7788, 0.8008, 0.01419, 0.06988, 0.9906, 0.9881, 0.9935, 0.9933]): _vg.add([_i], _w, 'REPLACE')
_vg = ob_circle.vertex_groups.new(name='Thumb_L')
for _i, _w in zip([59, 60, 61, 63, 64, 65, 66, 67, 68, 73, 74, 75, 76, 77, 78, 83, 84, 85, 86, 87, 88, 89, 90], [0.821, 0.1113, 0.09606, 0.8392, 0.8218, 0.06151, 0.04771, 0.05521, 0.05233, 0.2126, 0.196, 0.9817, 0.9326, 0.9643, 0.9937, 0.9959, 0.9925, 0.9974, 0.9993, 0.9981, 0.9967, 0.9988, 0.9981]): _vg.add([_i], _w, 'REPLACE')
_vg = ob_circle.vertex_groups.new(name='Shoulder_R')
for _i, _w in zip([31, 32, 33, 131, 132, 133, 134, 180, 181, 182, 183, 184, 185, 190, 191, 192, 196, 197, 198, 199, 200, 201, 202, 203, 204, 205, 206, 207, 208, 209, 210, 211, 212, 216, 217, 218, 219, 220, 221, 225, 316, 324, 325, 326, 327, 329, 330, 348, 349, 350, 351, 352, 353, 354, 355, 368, 369, 370, 371, 372, 373, 374, 375, 402, 403, 404, 405, 406, 407, 408, 409, 410, 411, 412, 413], [0.003951, 0.05984, 0.05621, 0.01874, 0.01513, 0.02857, 0.006243, 0.02772, 0.02601, 0.03467, 0.03574, 0.03622, 0.03867, 0.001018, 0.01451, 0.07942, 0.1604, 0.5708, 0.245, 0.7253, 0.09301, 0.1297, 0.0894, 0.2018, 0.5997, 0.7107, 0.1233, 0.02279, 0.5568, 0.7386, 0.7464, 0.643, 0.6775, 0.1475, 0.111, 0.5828, 0.5823, 0.1062, 0.09423, 0.08689, 0.1035, 0.05076, 0.1796, 0.06243, 0.1827, 0.04366, 0.05363, 0.06165, 0.05653, 0.05912, 0.0483, 0.04994, 0.07728, 0.05805, 0.07996, 0.334, 0.1326, 0.1827, 0.1331, 0.223, 0.1671, 0.1904, 0.1645, 0.0559, 0.05371, 0.05418, 0.04692, 0.05174, 0.04957, 0.05139, 0.04578, 0.0445, 0.04315, 0.04506, 0.04545]): _vg.add([_i], _w, 'REPLACE')
_vg = ob_circle.vertex_groups.new(name='Upperarm_R')
for _i, _w in zip([196, 197, 198, 199, 200, 201, 202, 204, 205, 208, 209, 210, 211, 212, 216, 218, 219, 220, 225, 226, 227, 228, 229, 230, 231, 232, 233, 234, 235, 236, 237, 238, 239, 240, 316, 368, 369, 370, 371, 372, 373, 374, 375], [0.01318, 0.2682, 0.05064, 0.1208, 0.8818, 0.8496, 0.8956, 0.05363, 0.08364, 0.1534, 0.1418, 0.1392, 0.2559, 0.241, 0.02857, 0.03537, 0.0206, 0.06128, 0.8886, 0.9802, 0.9762, 0.9793, 0.9869, 0.9908, 0.9903, 0.9938, 0.8765, 0.8971, 0.8974, 0.916, 0.1073, 0.1001, 0.09259, 0.1173, 0.02891, 0.5764, 0.8346, 0.7753, 0.8368, 0.7204, 0.7914, 0.7636, 0.7963]): _vg.add([_i], _w, 'REPLACE')
_vg = ob_circle.vertex_groups.new(name='Lowerarm_R')
for _i, _w in zip([233, 234, 235, 236, 237, 238, 239, 240, 241, 242, 243, 244, 245, 246, 247, 248, 250, 251, 252, 263], [0.1231, 0.1027, 0.1025, 0.08387, 0.8919, 0.8996, 0.9078, 0.8828, 0.9805, 0.9912, 1.0, 0.995, 0.1707, 0.8754, 0.8698, 0.9617, 0.0584, 0.02482, 0.04997, 0.005316]): _vg.add([_i], _w, 'REPLACE')
_vg = ob_circle.vertex_groups.new(name='Hand_R')
for _i, _w in zip([247, 249, 250, 251, 252, 253, 254, 255, 256, 257, 258, 259, 260, 261, 262, 265, 266, 267, 268], [0.01818, 0.1657, 0.1198, 0.9011, 0.9012, 0.9434, 0.946, 0.9841, 0.9886, 0.9847, 0.9745, 0.7788, 0.8008, 0.01419, 0.06988, 0.9906, 0.9881, 0.9935, 0.9933]): _vg.add([_i], _w, 'REPLACE')
_vg = ob_circle.vertex_groups.new(name='Thumb_R')
for _i, _w in zip([245, 246, 247, 249, 250, 251, 252, 253, 254, 259, 260, 261, 262, 263, 264, 269, 270, 271, 272, 273, 274, 275, 276], [0.821, 0.1113, 0.09606, 0.8392, 0.8218, 0.06151, 0.04771, 0.05521, 0.05233, 0.2126, 0.196, 0.9817, 0.9326, 0.9643, 0.9937, 0.9959, 0.9925, 0.9974, 0.9993, 0.9981, 0.9967, 0.9988, 0.9981]): _vg.add([_i], _w, 'REPLACE')
_vg = ob_circle.vertex_groups.new(name='Head')
for _i, _w in zip([10, 12, 13, 17, 18, 19, 20, 21, 23, 24, 26, 32, 33, 35, 36, 37, 38, 108, 113, 114, 115, 116, 117, 118, 119, 120, 121, 122, 123, 124, 125, 126, 127, 128, 129, 131, 132, 133, 134, 135, 136, 180, 181, 182, 183, 184, 185, 196, 198, 199, 203, 204, 205, 206, 207, 209, 210, 212, 218, 219, 221, 222, 223, 224, 294, 299, 300, 301, 302, 303, 304, 305, 306, 307, 308, 309, 310, 311, 312, 313, 314, 315, 324, 325, 326, 327, 328, 329, 331, 332, 336, 337, 338, 339, 340, 341, 342, 343, 344, 345, 346, 347, 348, 349, 350, 351, 352, 353, 354, 355, 402, 403, 404, 405, 406, 407, 408, 409, 410, 411, 412, 413], [0.04408, 0.03065, 0.01372, 0.1999, 0.1067, 0.1145, 0.8434, 0.8961, 0.02287, 0.1029, 0.03691, 0.04956, 0.1765, 0.8478, 0.9738, 0.9808, 0.9597, 0.9971, 0.9975, 0.996, 0.9989, 0.9991, 0.9989, 0.9997, 0.9996, 0.9996, 0.9999, 0.9998, 0.9999, 0.9879, 0.9906, 0.9932, 0.997, 0.9987, 0.9972, 0.8611, 0.8655, 0.8591, 0.8554, 0.8722, 0.8577, 0.8617, 0.8637, 0.8603, 0.8617, 0.8629, 0.8609, 0.04855, 0.03283, 0.005189, 0.2001, 0.1069, 0.1137, 0.8434, 0.8961, 0.02301, 0.1028, 0.03578, 0.04717, 0.176, 0.8477, 0.9738, 0.9807, 0.9597, 0.9971, 0.9975, 0.996, 0.9989, 0.9991, 0.9989, 0.9997, 0.9996, 0.9996, 0.9999, 0.9998, 0.9999, 0.9879, 0.9906, 0.993, 0.997, 0.9988, 0.9972, 0.03283, 0.05278, 0.1416, 0.215, 0.884, 0.8485, 0.9742, 0.9571, 0.9967, 0.9957, 0.9987, 0.9986, 0.9993, 0.9995, 0.9998, 0.9999, 0.9999, 0.9871, 0.991, 0.9971, 0.8611, 0.8655, 0.8591, 0.858, 0.8534, 0.8554, 0.8722, 0.8577, 0.8617, 0.8637, 0.8603, 0.8596, 0.8617, 0.8629, 0.8608, 0.8607, 0.8617, 0.8627, 0.8613, 0.861]): _vg.add([_i], _w, 'REPLACE')
_vg = ob_circle.vertex_groups.new(name='Hips_L')
for _i, _w in zip([0, 1, 2, 4, 5, 7, 8, 9, 27, 29, 91, 92, 93, 94, 95, 99, 100, 102, 103, 137, 138, 139, 140, 141, 142, 143, 144, 145, 215, 280, 281, 285, 317, 322, 323, 333, 334, 335, 356, 357, 358, 359, 360, 361, 362, 363, 364, 365, 366, 367], [0.03021, 0.1439, 0.127, 0.03058, 0.01185, 0.1309, 0.4028, 0.3992, 0.05911, 0.1427, 0.5189, 0.4261, 0.424, 0.4808, 0.2248, 0.06559, 0.1324, 0.0908, 0.1839, 0.1677, 0.261, 0.2597, 0.1912, 0.162, 0.1966, 0.1862, 0.1572, 0.128, 0.0405, 0.07392, 0.1751, 0.05441, 0.01317, 0.09159, 0.01758, 0.2787, 0.1171, 0.2811, 0.05577, 0.05422, 0.06214, 0.0933, 0.1344, 0.09783, 0.079, 0.0832, 0.09696, 0.1208, 0.1384, 0.08899]): _vg.add([_i], _w, 'REPLACE')
_vg = ob_circle.vertex_groups.new(name='Upperleg_L')
for _i, _w in zip([0, 1, 2, 4, 5, 7, 8, 9, 27, 29, 91, 92, 93, 94, 95, 96, 97, 98, 99, 100, 101, 102, 103, 104, 105, 106, 107, 109, 110, 111, 112, 137, 138, 139, 140, 141, 142, 143, 144, 145, 154, 155, 156, 157, 281, 285, 322, 323, 333, 334, 335, 356, 357, 358, 359, 360, 361, 362, 363, 364, 365, 366, 367], [0.01729, 0.1441, 0.1231, 0.02937, 0.009197, 0.1019, 0.413, 0.4019, 0.04284, 0.09529, 0.2851, 0.5315, 0.525, 0.244, 0.4342, 0.9662, 0.9908, 0.9536, 0.8293, 0.7959, 0.9717, 0.8943, 0.7378, 0.9325, 0.8812, 0.1867, 0.919, 0.2566, 0.113, 0.05901, 0.1906, 0.1528, 0.2557, 0.2508, 0.173, 0.1504, 0.1864, 0.174, 0.1421, 0.117, 0.2387, 0.08355, 0.03976, 0.1794, 0.1226, 0.02771, 0.0219, 0.0002482, 0.03102, 0.06855, 0.1982, 0.04723, 0.04219, 0.05106, 0.0762, 0.1122, 0.08745, 0.06933, 0.07229, 0.08424, 0.1057, 0.1228, 0.07894]): _vg.add([_i], _w, 'REPLACE')
_vg = ob_circle.vertex_groups.new(name='Lowerleg_L')
for _i, _w in zip([98, 104, 105, 106, 107, 109, 110, 111, 112, 154, 155, 156, 157, 158, 159, 160, 161, 162, 163, 164, 165, 166, 167, 168, 169, 172, 173], [0.002088, 0.06671, 0.1183, 0.8127, 0.08042, 0.7429, 0.8867, 0.9405, 0.8089, 0.7608, 0.916, 0.9546, 0.8199, 0.9949, 0.9824, 0.9911, 0.9834, 0.9408, 0.9584, 0.9572, 0.9408, 0.05841, 0.04926, 0.5038, 0.1455, 0.4337, 0.06076]): _vg.add([_i], _w, 'REPLACE')
_vg = ob_circle.vertex_groups.new(name='Foot_L')
for _i, _w in zip([162, 163, 164, 165, 166, 167, 168, 169, 170, 171, 172, 173, 174, 175, 176, 177, 178, 179], [0.05893, 0.03335, 0.03521, 0.05872, 0.9416, 0.9504, 0.4962, 0.8544, 0.9951, 0.9764, 0.5663, 0.9392, 1.005, 0.9962, 0.997, 1.003, 0.9992, 0.999]): _vg.add([_i], _w, 'REPLACE')
_vg = ob_circle.vertex_groups.new(name='Hips_R')
for _i, _w in zip([29, 94, 95, 99, 137, 138, 139, 140, 141, 142, 143, 144, 145, 186, 187, 188, 190, 191, 193, 194, 195, 213, 215, 277, 278, 279, 280, 281, 285, 286, 288, 289, 317, 322, 323, 333, 334, 335, 356, 357, 358, 359, 360, 361, 362, 363, 364, 365, 366, 367], [0.0405, 0.07392, 0.1751, 0.05441, 0.05577, 0.05422, 0.06214, 0.09331, 0.079, 0.0832, 0.09696, 0.1208, 0.08899, 0.03014, 0.144, 0.127, 0.03155, 0.01225, 0.1309, 0.4028, 0.3992, 0.05914, 0.1427, 0.5189, 0.4261, 0.424, 0.4808, 0.2248, 0.06559, 0.1324, 0.0908, 0.1839, 0.01319, 0.09159, 0.01758, 0.2787, 0.1171, 0.2811, 0.1677, 0.261, 0.2597, 0.1912, 0.1344, 0.09783, 0.162, 0.1966, 0.1862, 0.1572, 0.1384, 0.128]): _vg.add([_i], _w, 'REPLACE')
_vg = ob_circle.vertex_groups.new(name='Upperleg_R')
for _i, _w in zip([95, 99, 137, 138, 139, 140, 141, 142, 143, 144, 145, 186, 187, 188, 190, 191, 193, 194, 195, 213, 215, 277, 278, 279, 280, 281, 282, 283, 284, 285, 286, 287, 288, 289, 290, 291, 292, 293, 295, 296, 297, 298, 322, 323, 333, 334, 335, 356, 357, 358, 359, 360, 361, 362, 363, 364, 365, 366, 367, 376, 377, 378, 379], [0.1226, 0.02771, 0.04723, 0.04219, 0.05106, 0.0762, 0.06933, 0.07229, 0.08424, 0.1057, 0.07894, 0.01722, 0.1442, 0.1232, 0.03036, 0.009595, 0.1019, 0.413, 0.4019, 0.04289, 0.09529, 0.2851, 0.5315, 0.5251, 0.244, 0.4342, 0.9662, 0.9908, 0.9536, 0.8293, 0.7959, 0.9717, 0.8943, 0.7378, 0.9325, 0.8812, 0.1867, 0.919, 0.2566, 0.113, 0.05901, 0.1906, 0.02191, 0.0002458, 0.03102, 0.06855, 0.1982, 0.1528, 0.2557, 0.2508, 0.173, 0.1122, 0.08745, 0.1504, 0.1864, 0.174, 0.1421, 0.1228, 0.117, 0.2387, 0.08355, 0.03976, 0.1794]): _vg.add([_i], _w, 'REPLACE')
_vg = ob_circle.vertex_groups.new(name='Lowerleg_R')
for _i, _w in zip([284, 290, 291, 292, 293, 295, 296, 297, 298, 376, 377, 378, 379, 380, 381, 382, 383, 384, 385, 386, 387, 388, 389, 390, 391, 394, 395], [0.002088, 0.06671, 0.1183, 0.8127, 0.08042, 0.7429, 0.8867, 0.9405, 0.8089, 0.7608, 0.916, 0.9546, 0.8199, 0.9949, 0.9824, 0.9911, 0.9834, 0.9408, 0.9584, 0.9572, 0.9408, 0.05841, 0.04926, 0.5038, 0.1455, 0.4337, 0.06076]): _vg.add([_i], _w, 'REPLACE')
_vg = ob_circle.vertex_groups.new(name='Foot_R')
for _i, _w in zip([384, 385, 386, 387, 388, 389, 390, 391, 392, 393, 394, 395, 396, 397, 398, 399, 400, 401], [0.05893, 0.03335, 0.03521, 0.05872, 0.9416, 0.9504, 0.4962, 0.8544, 0.9951, 0.9764, 0.5663, 0.9392, 1.005, 0.9962, 0.997, 1.003, 0.9992, 0.999]): _vg.add([_i], _w, 'REPLACE')
_m = ob_circle.modifiers.new('Multires', 'MULTIRES')
_m.uv_smooth = 'PRESERVE_CORNERS'
_m.quality = 3
_m.sculpt_levels = 4
_m.render_levels = 4
_m.show_only_control_edges = False
_m = ob_circle.modifiers.new('Armature', 'ARMATURE')
_m.object = ob_armature
ob_lamp.location = (0.4758, -2.531, 5.904)
ob_lamp.rotation_euler = (0.6503, 0.05522, 1.866)
ob_lamp.lock_rotations_4d = False
ob_lamp.empty_display_type = 'ARROWS'
ob_lamp.color = (0.0, 0.0, 0.0, 0.0)
ob_lamp.lineart.crease_threshold = 0.0
ob_camera.location = (7.481, -6.508, 5.344)
ob_camera.rotation_euler = (1.109, 0.01082, 0.8149)
ob_camera.lock_rotations_4d = False
ob_camera.empty_display_type = 'ARROWS'
ob_camera.color = (0.0, 0.0, 0.0, 0.0)
ob_camera.display_type = 'WIRE'
ob_camera.lineart.crease_threshold = 0.0
ob_camera_001.location = (7.481, -6.508, 5.344)
ob_camera_001.rotation_euler = (1.109, 0.01082, 0.8149)
ob_camera_001.lock_rotations_4d = False
ob_camera_001.empty_display_type = 'ARROWS'
ob_camera_001.color = (0.0, 0.0, 0.0, 0.0)
ob_camera_001.display_type = 'WIRE'
ob_camera_001.lineart.crease_threshold = 0.0
ob_lamp_001.location = (4.076, 1.005, 5.904)
ob_lamp_001.rotation_euler = (0.6503, 0.05522, 1.866)
ob_lamp_001.lock_rotations_4d = False
ob_lamp_001.empty_display_type = 'ARROWS'
ob_lamp_001.color = (0.0, 0.0, 0.0, 0.0)
ob_lamp_001.lineart.crease_threshold = 0.0

# ---- collection membership
col_collection_1.objects.link(ob_armature)
col_collection_1.objects.link(ob_circle)
col_collection_1.objects.link(ob_lamp)
col_collection_1.objects.link(ob_camera)
col_collection_1.objects.link(ob_camera_001)
col_collection_1.objects.link(ob_lamp_001)

# ---- scene / render settings (as saved in the file)
scene.camera = ob_camera
scene.frame_start = 133; scene.frame_end = 173; scene.frame_set(141)
scene.render.engine = 'BLENDER_EEVEE_NEXT'
scene.render.resolution_percentage = 50
scene.render.dither_intensity = 0.0
scene.cycles.use_denoising = False
scene.cycles.samples = 10
scene.cycles.sampling_pattern = 'TABULATED_SOBOL'
scene.cycles.light_sampling_threshold = 0.0
scene.cycles.use_adaptive_sampling = False
scene.cycles.use_light_tree = False
scene.cycles.blur_glossy = 0.0
scene.cycles.volume_bounces = 1
scene.cycles.pixel_filter_type = 'GAUSSIAN'
scene.cycles.sample_clamp_indirect = 0.0
scene.view_settings.view_transform = 'Standard'
bpy.context.view_layer.update()
